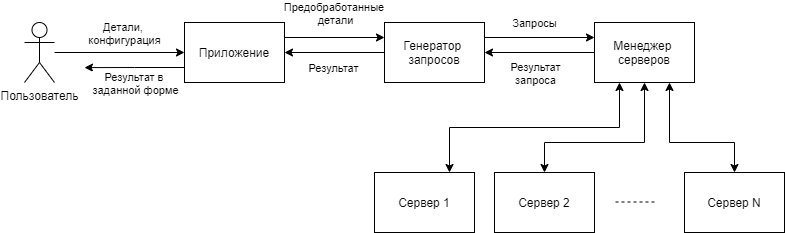

The diagram above was exported from draw.io. Its source (the exported page's mxGraphModel, read from the mxfile embedded in the PNG):
<mxGraphModel dx="1851" dy="592" grid="1" gridSize="10" guides="1" tooltips="1" connect="1" arrows="1" fold="1" page="1" pageScale="1" pageWidth="827" pageHeight="1169" math="0" shadow="0">
  <root>
    <mxCell id="0" />
    <mxCell id="1" parent="0" />
    <mxCell id="QCbkJJ6TztE01p0L14un-1" value="Пользователь" style="shape=umlActor;verticalLabelPosition=bottom;verticalAlign=top;html=1;outlineConnect=0;" parent="1" vertex="1">
      <mxGeometry x="-120" y="380" width="30" height="60" as="geometry" />
    </mxCell>
    <mxCell id="QCbkJJ6TztE01p0L14un-6" style="edgeStyle=orthogonalEdgeStyle;rounded=0;orthogonalLoop=1;jettySize=auto;html=1;exitX=0;exitY=0.5;exitDx=0;exitDy=0;startArrow=classic;startFill=1;endArrow=none;endFill=0;" parent="1" source="QCbkJJ6TztE01p0L14un-2" target="QCbkJJ6TztE01p0L14un-1" edge="1">
      <mxGeometry relative="1" as="geometry" />
    </mxCell>
    <mxCell id="QPBKIhU83c4gBo6YruHz-2" value="Детали, &lt;br&gt;конфигурация" style="edgeLabel;html=1;align=center;verticalAlign=middle;resizable=0;points=[];" vertex="1" connectable="0" parent="QCbkJJ6TztE01p0L14un-6">
      <mxGeometry x="0.1741" y="1" relative="1" as="geometry">
        <mxPoint x="15" y="-21" as="offset" />
      </mxGeometry>
    </mxCell>
    <mxCell id="QCbkJJ6TztE01p0L14un-8" style="edgeStyle=orthogonalEdgeStyle;rounded=0;orthogonalLoop=1;jettySize=auto;html=1;exitX=1;exitY=0.25;exitDx=0;exitDy=0;entryX=0;entryY=0.25;entryDx=0;entryDy=0;startArrow=none;startFill=0;endArrow=classic;endFill=1;" parent="1" source="QPBKIhU83c4gBo6YruHz-5" target="QCbkJJ6TztE01p0L14un-7" edge="1">
      <mxGeometry relative="1" as="geometry" />
    </mxCell>
    <mxCell id="QPBKIhU83c4gBo6YruHz-4" value="Запросы" style="edgeLabel;html=1;align=center;verticalAlign=middle;resizable=0;points=[];" vertex="1" connectable="0" parent="QCbkJJ6TztE01p0L14un-8">
      <mxGeometry x="-0.1162" y="1" relative="1" as="geometry">
        <mxPoint y="-14" as="offset" />
      </mxGeometry>
    </mxCell>
    <mxCell id="QPBKIhU83c4gBo6YruHz-7" style="edgeStyle=orthogonalEdgeStyle;rounded=0;orthogonalLoop=1;jettySize=auto;html=1;exitX=1;exitY=0.25;exitDx=0;exitDy=0;entryX=0;entryY=0.25;entryDx=0;entryDy=0;startArrow=none;startFill=0;" edge="1" parent="1" source="QCbkJJ6TztE01p0L14un-2" target="QPBKIhU83c4gBo6YruHz-5">
      <mxGeometry relative="1" as="geometry" />
    </mxCell>
    <mxCell id="QPBKIhU83c4gBo6YruHz-8" value="Предобработанные &lt;br&gt;детали" style="edgeLabel;html=1;align=center;verticalAlign=middle;resizable=0;points=[];" vertex="1" connectable="0" parent="QPBKIhU83c4gBo6YruHz-7">
      <mxGeometry x="-0.2009" y="1" relative="1" as="geometry">
        <mxPoint x="10" y="-24" as="offset" />
      </mxGeometry>
    </mxCell>
    <mxCell id="QPBKIhU83c4gBo6YruHz-11" style="edgeStyle=orthogonalEdgeStyle;rounded=0;orthogonalLoop=1;jettySize=auto;html=1;exitX=0;exitY=0.75;exitDx=0;exitDy=0;startArrow=none;startFill=0;" edge="1" parent="1" source="QCbkJJ6TztE01p0L14un-2">
      <mxGeometry relative="1" as="geometry">
        <mxPoint x="-60" y="425.1034482758621" as="targetPoint" />
      </mxGeometry>
    </mxCell>
    <mxCell id="QPBKIhU83c4gBo6YruHz-12" value="Результат в &lt;br&gt;заданной форме" style="edgeLabel;html=1;align=center;verticalAlign=middle;resizable=0;points=[];" vertex="1" connectable="0" parent="QPBKIhU83c4gBo6YruHz-11">
      <mxGeometry x="0.3329" y="3" relative="1" as="geometry">
        <mxPoint x="17" y="12" as="offset" />
      </mxGeometry>
    </mxCell>
    <mxCell id="QCbkJJ6TztE01p0L14un-2" value="Приложение" style="rounded=0;whiteSpace=wrap;html=1;" parent="1" vertex="1">
      <mxGeometry x="40" y="380" width="100" height="60" as="geometry" />
    </mxCell>
    <mxCell id="QCbkJJ6TztE01p0L14un-12" style="edgeStyle=orthogonalEdgeStyle;rounded=0;orthogonalLoop=1;jettySize=auto;html=1;exitX=0.25;exitY=1;exitDx=0;exitDy=0;entryX=0.75;entryY=0;entryDx=0;entryDy=0;startArrow=classic;startFill=1;endArrow=classic;endFill=1;" parent="1" source="QCbkJJ6TztE01p0L14un-7" target="QCbkJJ6TztE01p0L14un-9" edge="1">
      <mxGeometry relative="1" as="geometry" />
    </mxCell>
    <mxCell id="QCbkJJ6TztE01p0L14un-13" style="edgeStyle=orthogonalEdgeStyle;rounded=0;orthogonalLoop=1;jettySize=auto;html=1;startArrow=classic;startFill=1;endArrow=classic;endFill=1;exitX=0.5;exitY=1;exitDx=0;exitDy=0;entryX=0.5;entryY=0;entryDx=0;entryDy=0;" parent="1" source="QCbkJJ6TztE01p0L14un-7" target="QCbkJJ6TztE01p0L14un-10" edge="1">
      <mxGeometry relative="1" as="geometry">
        <Array as="points">
          <mxPoint x="500" y="500" />
          <mxPoint x="400" y="500" />
        </Array>
        <mxPoint x="500" y="450" as="sourcePoint" />
        <mxPoint x="510" y="500" as="targetPoint" />
      </mxGeometry>
    </mxCell>
    <mxCell id="QCbkJJ6TztE01p0L14un-14" style="edgeStyle=orthogonalEdgeStyle;rounded=0;orthogonalLoop=1;jettySize=auto;html=1;exitX=0.75;exitY=1;exitDx=0;exitDy=0;entryX=0.5;entryY=0;entryDx=0;entryDy=0;startArrow=classic;startFill=1;endArrow=classic;endFill=1;" parent="1" source="QCbkJJ6TztE01p0L14un-7" target="QCbkJJ6TztE01p0L14un-11" edge="1">
      <mxGeometry relative="1" as="geometry">
        <Array as="points">
          <mxPoint x="525" y="500" />
          <mxPoint x="590" y="500" />
        </Array>
      </mxGeometry>
    </mxCell>
    <mxCell id="QPBKIhU83c4gBo6YruHz-3" style="edgeStyle=orthogonalEdgeStyle;rounded=0;orthogonalLoop=1;jettySize=auto;html=1;exitX=0;exitY=0.5;exitDx=0;exitDy=0;entryX=1;entryY=0.5;entryDx=0;entryDy=0;startArrow=none;startFill=0;" edge="1" parent="1" source="QCbkJJ6TztE01p0L14un-7" target="QPBKIhU83c4gBo6YruHz-5">
      <mxGeometry relative="1" as="geometry" />
    </mxCell>
    <mxCell id="QPBKIhU83c4gBo6YruHz-13" value="Результат&lt;br&gt;запроса" style="edgeLabel;html=1;align=center;verticalAlign=middle;resizable=0;points=[];" vertex="1" connectable="0" parent="QPBKIhU83c4gBo6YruHz-3">
      <mxGeometry x="0.2508" y="-1" relative="1" as="geometry">
        <mxPoint x="9" y="21" as="offset" />
      </mxGeometry>
    </mxCell>
    <mxCell id="QCbkJJ6TztE01p0L14un-7" value="Менеджер &lt;br&gt;серверов" style="rounded=0;whiteSpace=wrap;html=1;" parent="1" vertex="1">
      <mxGeometry x="450" y="380" width="100" height="60" as="geometry" />
    </mxCell>
    <mxCell id="QCbkJJ6TztE01p0L14un-9" value="Сервер 1" style="rounded=0;whiteSpace=wrap;html=1;" parent="1" vertex="1">
      <mxGeometry x="230" y="530" width="100" height="60" as="geometry" />
    </mxCell>
    <mxCell id="QCbkJJ6TztE01p0L14un-16" style="edgeStyle=orthogonalEdgeStyle;rounded=0;orthogonalLoop=1;jettySize=auto;html=1;startArrow=none;startFill=0;endArrow=none;endFill=0;dashed=1;strokeWidth=1;" parent="1" edge="1">
      <mxGeometry relative="1" as="geometry">
        <mxPoint x="510" y="559.5" as="sourcePoint" />
        <mxPoint x="470" y="559.5" as="targetPoint" />
      </mxGeometry>
    </mxCell>
    <mxCell id="QCbkJJ6TztE01p0L14un-10" value="Сервер 2" style="rounded=0;whiteSpace=wrap;html=1;" parent="1" vertex="1">
      <mxGeometry x="350" y="530" width="100" height="60" as="geometry" />
    </mxCell>
    <mxCell id="QCbkJJ6TztE01p0L14un-11" value="Сервер N" style="rounded=0;whiteSpace=wrap;html=1;" parent="1" vertex="1">
      <mxGeometry x="540" y="530" width="100" height="60" as="geometry" />
    </mxCell>
    <mxCell id="QPBKIhU83c4gBo6YruHz-9" style="edgeStyle=orthogonalEdgeStyle;rounded=0;orthogonalLoop=1;jettySize=auto;html=1;exitX=0;exitY=0.5;exitDx=0;exitDy=0;entryX=1;entryY=0.5;entryDx=0;entryDy=0;startArrow=none;startFill=0;" edge="1" parent="1" source="QPBKIhU83c4gBo6YruHz-5" target="QCbkJJ6TztE01p0L14un-2">
      <mxGeometry relative="1" as="geometry" />
    </mxCell>
    <mxCell id="QPBKIhU83c4gBo6YruHz-10" value="Результат" style="edgeLabel;html=1;align=center;verticalAlign=middle;resizable=0;points=[];" vertex="1" connectable="0" parent="QPBKIhU83c4gBo6YruHz-9">
      <mxGeometry x="0.2353" relative="1" as="geometry">
        <mxPoint x="10" y="15" as="offset" />
      </mxGeometry>
    </mxCell>
    <mxCell id="QPBKIhU83c4gBo6YruHz-5" value="Генератор&amp;nbsp;&lt;br&gt;запросов" style="rounded=0;whiteSpace=wrap;html=1;" vertex="1" parent="1">
      <mxGeometry x="240" y="380" width="100" height="60" as="geometry" />
    </mxCell>
  </root>
</mxGraphModel>